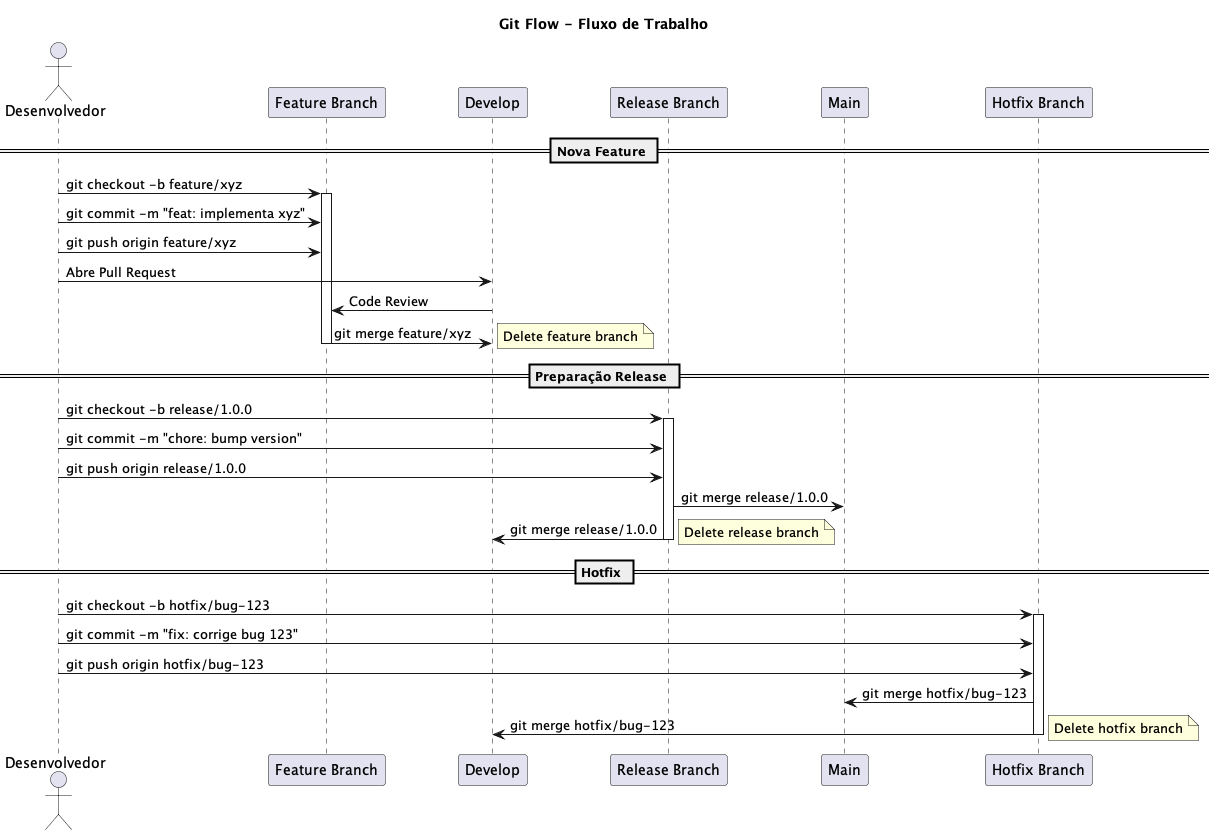

The diagram above was rendered by PlantUML. Its source (embedded in the PNG):
@startuml
skinparam backgroundColor transparent
skinparam handwritten false

title Git Flow - Fluxo de Trabalho

actor "Desenvolvedor" as Dev
participant "Feature Branch" as Feature
participant "Develop" as Develop
participant "Release Branch" as Release
participant "Main" as Main
participant "Hotfix Branch" as Hotfix

== Nova Feature ==
Dev -> Feature : git checkout -b feature/xyz
activate Feature
Dev -> Feature : git commit -m "feat: implementa xyz"
Dev -> Feature : git push origin feature/xyz
Dev -> Develop : Abre Pull Request
Develop -> Feature : Code Review
Feature -> Develop : git merge feature/xyz
deactivate Feature
note right: Delete feature branch

== Preparação Release ==
Dev -> Release : git checkout -b release/1.0.0
activate Release
Dev -> Release : git commit -m "chore: bump version"
Dev -> Release : git push origin release/1.0.0
Release -> Main : git merge release/1.0.0
Release -> Develop : git merge release/1.0.0
deactivate Release
note right: Delete release branch

== Hotfix ==
Dev -> Hotfix : git checkout -b hotfix/bug-123
activate Hotfix
Dev -> Hotfix : git commit -m "fix: corrige bug 123"
Dev -> Hotfix : git push origin hotfix/bug-123
Hotfix -> Main : git merge hotfix/bug-123
Hotfix -> Develop : git merge hotfix/bug-123
deactivate Hotfix
note right: Delete hotfix branch

@enduml